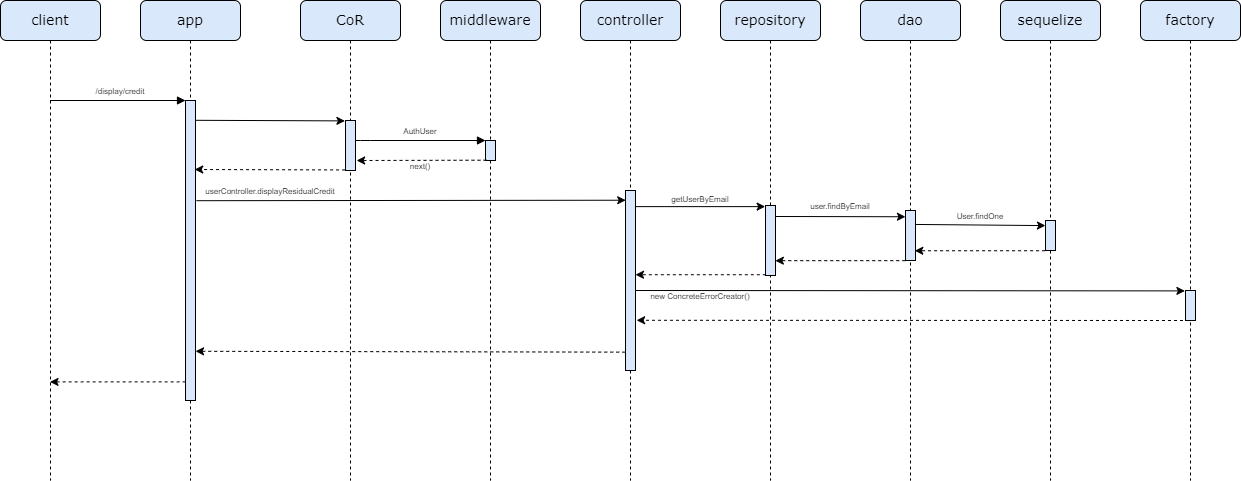

The diagram above was exported from draw.io. Its source (the exported page's mxGraphModel, read from the mxfile embedded in the PNG):
<mxGraphModel dx="1050" dy="557" grid="1" gridSize="10" guides="1" tooltips="1" connect="1" arrows="1" fold="1" page="1" pageScale="1" pageWidth="1100" pageHeight="850" background="none" math="0" shadow="0">
  <root>
    <mxCell id="0" />
    <mxCell id="1" parent="0" />
    <mxCell id="7baba1c4bc27f4b0-2" value="&lt;font style=&quot;font-size: 14px;&quot;&gt;app&lt;/font&gt;" style="shape=umlLifeline;perimeter=lifelinePerimeter;whiteSpace=wrap;html=1;container=1;collapsible=0;recursiveResize=0;outlineConnect=0;rounded=1;shadow=0;comic=0;labelBackgroundColor=none;strokeWidth=1;fontFamily=Verdana;fontSize=12;align=center;fillColor=#dae8fc;strokeColor=#000000;" parent="1" vertex="1">
      <mxGeometry x="240" y="80" width="100" height="480" as="geometry" />
    </mxCell>
    <mxCell id="0iK-NUtsnivw2XBA5Ww8-6" value="" style="html=1;points=[];perimeter=orthogonalPerimeter;rounded=0;shadow=0;comic=0;labelBackgroundColor=none;strokeWidth=1;fontFamily=Verdana;fontSize=12;align=center;fillColor=#dae8fc;strokeColor=#000000;" parent="7baba1c4bc27f4b0-2" vertex="1">
      <mxGeometry x="45" y="100" width="10" height="300" as="geometry" />
    </mxCell>
    <mxCell id="7baba1c4bc27f4b0-3" value="&lt;font style=&quot;font-size: 14px;&quot;&gt;CoR&lt;/font&gt;" style="shape=umlLifeline;perimeter=lifelinePerimeter;whiteSpace=wrap;html=1;container=1;collapsible=0;recursiveResize=0;outlineConnect=0;rounded=1;shadow=0;comic=0;labelBackgroundColor=none;strokeWidth=1;fontFamily=Verdana;fontSize=12;align=center;fillColor=#dae8fc;strokeColor=#000000;" parent="1" vertex="1">
      <mxGeometry x="400" y="80" width="100" height="480" as="geometry" />
    </mxCell>
    <mxCell id="7baba1c4bc27f4b0-13" value="" style="html=1;points=[];perimeter=orthogonalPerimeter;rounded=0;shadow=0;comic=0;labelBackgroundColor=none;strokeWidth=1;fontFamily=Verdana;fontSize=12;align=center;fillColor=#dae8fc;strokeColor=#000000;" parent="7baba1c4bc27f4b0-3" vertex="1">
      <mxGeometry x="45" y="120" width="10" height="50" as="geometry" />
    </mxCell>
    <mxCell id="7baba1c4bc27f4b0-4" value="&lt;font style=&quot;font-size: 14px;&quot;&gt;middleware&lt;/font&gt;" style="shape=umlLifeline;perimeter=lifelinePerimeter;whiteSpace=wrap;html=1;container=1;collapsible=0;recursiveResize=0;outlineConnect=0;rounded=1;shadow=0;comic=0;labelBackgroundColor=none;strokeWidth=1;fontFamily=Verdana;fontSize=12;align=center;fillColor=#dae8fc;strokeColor=#000000;" parent="1" vertex="1">
      <mxGeometry x="540" y="80" width="100" height="480" as="geometry" />
    </mxCell>
    <mxCell id="7baba1c4bc27f4b0-19" value="" style="html=1;points=[];perimeter=orthogonalPerimeter;rounded=0;shadow=0;comic=0;labelBackgroundColor=none;strokeWidth=1;fontFamily=Verdana;fontSize=12;align=center;fillColor=#dae8fc;strokeColor=#000000;" parent="7baba1c4bc27f4b0-4" vertex="1">
      <mxGeometry x="45" y="140" width="10" height="20" as="geometry" />
    </mxCell>
    <mxCell id="7baba1c4bc27f4b0-5" value="&lt;span style=&quot;font-size: 14px;&quot;&gt;controller&lt;/span&gt;" style="shape=umlLifeline;perimeter=lifelinePerimeter;whiteSpace=wrap;html=1;container=1;collapsible=0;recursiveResize=0;outlineConnect=0;rounded=1;shadow=0;comic=0;labelBackgroundColor=none;strokeWidth=1;fontFamily=Verdana;fontSize=12;align=center;fillColor=#dae8fc;strokeColor=#000000;" parent="1" vertex="1">
      <mxGeometry x="680" y="80" width="100" height="480" as="geometry" />
    </mxCell>
    <mxCell id="s3P4rsDwl6qwPSs3HGDm-6" value="" style="html=1;points=[];perimeter=orthogonalPerimeter;rounded=0;shadow=0;comic=0;labelBackgroundColor=none;strokeWidth=1;fontFamily=Verdana;fontSize=12;align=center;fillColor=#dae8fc;strokeColor=#000000;" parent="7baba1c4bc27f4b0-5" vertex="1">
      <mxGeometry x="45" y="190" width="10" height="180" as="geometry" />
    </mxCell>
    <mxCell id="7baba1c4bc27f4b0-6" value="&lt;span style=&quot;font-size: 14px;&quot;&gt;repository&lt;/span&gt;" style="shape=umlLifeline;perimeter=lifelinePerimeter;whiteSpace=wrap;html=1;container=1;collapsible=0;recursiveResize=0;outlineConnect=0;rounded=1;shadow=0;comic=0;labelBackgroundColor=none;strokeWidth=1;fontFamily=Verdana;fontSize=12;align=center;fillColor=#dae8fc;strokeColor=#000000;" parent="1" vertex="1">
      <mxGeometry x="820" y="80" width="100" height="480" as="geometry" />
    </mxCell>
    <mxCell id="s3P4rsDwl6qwPSs3HGDm-11" value="" style="html=1;points=[];perimeter=orthogonalPerimeter;rounded=0;shadow=0;comic=0;labelBackgroundColor=none;strokeWidth=1;fontFamily=Verdana;fontSize=12;align=center;fillColor=#dae8fc;strokeColor=#000000;" parent="7baba1c4bc27f4b0-6" vertex="1">
      <mxGeometry x="45" y="205" width="10" height="70" as="geometry" />
    </mxCell>
    <mxCell id="7baba1c4bc27f4b0-7" value="&lt;span style=&quot;font-size: 14px;&quot;&gt;dao&lt;/span&gt;" style="shape=umlLifeline;perimeter=lifelinePerimeter;whiteSpace=wrap;html=1;container=1;collapsible=0;recursiveResize=0;outlineConnect=0;rounded=1;shadow=0;comic=0;labelBackgroundColor=none;strokeWidth=1;fontFamily=Verdana;fontSize=12;align=center;fillColor=#dae8fc;strokeColor=#000000;" parent="1" vertex="1">
      <mxGeometry x="960" y="80" width="100" height="480" as="geometry" />
    </mxCell>
    <mxCell id="DWyHKrEdcNHEfIf6knAL-7" value="" style="html=1;points=[];perimeter=orthogonalPerimeter;rounded=0;shadow=0;comic=0;labelBackgroundColor=none;strokeWidth=1;fontFamily=Verdana;fontSize=12;align=center;fillColor=#dae8fc;strokeColor=#000000;" parent="7baba1c4bc27f4b0-7" vertex="1">
      <mxGeometry x="45" y="210" width="10" height="50" as="geometry" />
    </mxCell>
    <mxCell id="DWyHKrEdcNHEfIf6knAL-4" value="" style="endArrow=classic;html=1;rounded=0;exitX=1.14;exitY=0.114;exitDx=0;exitDy=0;exitPerimeter=0;entryX=-0.06;entryY=0.013;entryDx=0;entryDy=0;entryPerimeter=0;" parent="7baba1c4bc27f4b0-7" target="vcrSV1b6_RUDtiJ5qFWp-16" edge="1">
      <mxGeometry width="50" height="50" relative="1" as="geometry">
        <mxPoint x="-225" y="290.00000000000006" as="sourcePoint" />
        <mxPoint x="328.0999999999999" y="290.00000000000006" as="targetPoint" />
      </mxGeometry>
    </mxCell>
    <mxCell id="7baba1c4bc27f4b0-8" value="&lt;font style=&quot;font-size: 14px;&quot;&gt;client&lt;/font&gt;" style="shape=umlLifeline;perimeter=lifelinePerimeter;whiteSpace=wrap;html=1;container=1;collapsible=0;recursiveResize=0;outlineConnect=0;rounded=1;shadow=0;comic=0;labelBackgroundColor=none;strokeWidth=1;fontFamily=Verdana;fontSize=12;align=center;fillColor=#dae8fc;strokeColor=#000000;" parent="1" vertex="1">
      <mxGeometry x="100" y="80" width="100" height="480" as="geometry" />
    </mxCell>
    <mxCell id="7baba1c4bc27f4b0-17" value="" style="html=1;verticalAlign=bottom;endArrow=block;labelBackgroundColor=none;fontFamily=Verdana;fontSize=12;edgeStyle=elbowEdgeStyle;elbow=vertical;" parent="1" source="7baba1c4bc27f4b0-13" edge="1">
      <mxGeometry relative="1" as="geometry">
        <mxPoint x="510" y="220" as="sourcePoint" />
        <Array as="points">
          <mxPoint x="460" y="220" />
        </Array>
        <mxPoint x="585" y="220" as="targetPoint" />
      </mxGeometry>
    </mxCell>
    <mxCell id="7baba1c4bc27f4b0-11" value="" style="html=1;verticalAlign=bottom;endArrow=block;entryX=0;entryY=0;labelBackgroundColor=none;fontFamily=Verdana;fontSize=12;edgeStyle=elbowEdgeStyle;elbow=vertical;" parent="1" source="7baba1c4bc27f4b0-8" edge="1">
      <mxGeometry relative="1" as="geometry">
        <mxPoint x="155" y="180" as="sourcePoint" />
        <mxPoint x="285" y="180" as="targetPoint" />
      </mxGeometry>
    </mxCell>
    <mxCell id="0iK-NUtsnivw2XBA5Ww8-13" value="&lt;font style=&quot;font-size: 8px;&quot;&gt;next()&lt;/font&gt;" style="text;html=1;align=center;verticalAlign=middle;whiteSpace=wrap;rounded=0;" parent="1" vertex="1">
      <mxGeometry x="490" y="240" width="60" height="10" as="geometry" />
    </mxCell>
    <mxCell id="s3P4rsDwl6qwPSs3HGDm-2" value="" style="endArrow=classic;html=1;rounded=0;exitX=0.1;exitY=0.985;exitDx=0;exitDy=0;exitPerimeter=0;dashed=1;entryX=1.113;entryY=0.8;entryDx=0;entryDy=0;entryPerimeter=0;" parent="1" source="7baba1c4bc27f4b0-19" target="7baba1c4bc27f4b0-13" edge="1">
      <mxGeometry width="50" height="50" relative="1" as="geometry">
        <mxPoint x="490" y="290" as="sourcePoint" />
        <mxPoint x="460" y="260" as="targetPoint" />
      </mxGeometry>
    </mxCell>
    <mxCell id="s3P4rsDwl6qwPSs3HGDm-13" value="&lt;span style=&quot;font-size: 14px;&quot;&gt;factory&lt;/span&gt;" style="shape=umlLifeline;perimeter=lifelinePerimeter;whiteSpace=wrap;html=1;container=1;collapsible=0;recursiveResize=0;outlineConnect=0;rounded=1;shadow=0;comic=0;labelBackgroundColor=none;strokeWidth=1;fontFamily=Verdana;fontSize=12;align=center;fillColor=#dae8fc;strokeColor=#000000;size=40;" parent="1" vertex="1">
      <mxGeometry x="1240" y="80" width="100" height="480" as="geometry" />
    </mxCell>
    <mxCell id="vcrSV1b6_RUDtiJ5qFWp-16" value="" style="html=1;points=[];perimeter=orthogonalPerimeter;rounded=0;shadow=0;comic=0;labelBackgroundColor=none;strokeWidth=1;fontFamily=Verdana;fontSize=12;align=center;fillColor=#dae8fc;strokeColor=#000000;" parent="s3P4rsDwl6qwPSs3HGDm-13" vertex="1">
      <mxGeometry x="45" y="290" width="10" height="30" as="geometry" />
    </mxCell>
    <mxCell id="k5Sk7PxG1oXhV_y7LKwQ-1" value="&lt;span style=&quot;font-size: 14px;&quot;&gt;sequelize&lt;/span&gt;" style="shape=umlLifeline;perimeter=lifelinePerimeter;whiteSpace=wrap;html=1;container=1;collapsible=0;recursiveResize=0;outlineConnect=0;rounded=1;shadow=0;comic=0;labelBackgroundColor=none;strokeWidth=1;fontFamily=Verdana;fontSize=12;align=center;fillColor=#dae8fc;strokeColor=#000000;size=40;" parent="1" vertex="1">
      <mxGeometry x="1100" y="80" width="100" height="480" as="geometry" />
    </mxCell>
    <mxCell id="k5Sk7PxG1oXhV_y7LKwQ-3" value="" style="html=1;points=[];perimeter=orthogonalPerimeter;rounded=0;shadow=0;comic=0;labelBackgroundColor=none;strokeWidth=1;fontFamily=Verdana;fontSize=12;align=center;fillColor=#dae8fc;strokeColor=#000000;" parent="k5Sk7PxG1oXhV_y7LKwQ-1" vertex="1">
      <mxGeometry x="45" y="220" width="10" height="30" as="geometry" />
    </mxCell>
    <mxCell id="vcrSV1b6_RUDtiJ5qFWp-1" value="&lt;font style=&quot;font-size: 8px;&quot;&gt;/display/credit&lt;/font&gt;" style="text;html=1;align=center;verticalAlign=middle;whiteSpace=wrap;rounded=0;" parent="1" vertex="1">
      <mxGeometry x="190" y="160" width="60" height="20" as="geometry" />
    </mxCell>
    <mxCell id="vcrSV1b6_RUDtiJ5qFWp-2" value="" style="endArrow=classic;html=1;rounded=0;exitX=1.028;exitY=0.066;exitDx=0;exitDy=0;exitPerimeter=0;entryX=-0.057;entryY=0.008;entryDx=0;entryDy=0;entryPerimeter=0;" parent="1" source="0iK-NUtsnivw2XBA5Ww8-6" target="7baba1c4bc27f4b0-13" edge="1">
      <mxGeometry width="50" height="50" relative="1" as="geometry">
        <mxPoint x="340" y="210" as="sourcePoint" />
        <mxPoint x="390" y="160" as="targetPoint" />
      </mxGeometry>
    </mxCell>
    <mxCell id="vcrSV1b6_RUDtiJ5qFWp-3" value="&lt;font style=&quot;font-size: 8px;&quot;&gt;AuthUser&lt;/font&gt;" style="text;html=1;align=center;verticalAlign=middle;whiteSpace=wrap;rounded=0;" parent="1" vertex="1">
      <mxGeometry x="490" y="200" width="60" height="20" as="geometry" />
    </mxCell>
    <mxCell id="vcrSV1b6_RUDtiJ5qFWp-4" value="" style="endArrow=classic;html=1;rounded=0;exitX=-0.044;exitY=0.989;exitDx=0;exitDy=0;exitPerimeter=0;entryX=0.923;entryY=0.23;entryDx=0;entryDy=0;entryPerimeter=0;dashed=1;" parent="1" source="7baba1c4bc27f4b0-13" target="0iK-NUtsnivw2XBA5Ww8-6" edge="1">
      <mxGeometry width="50" height="50" relative="1" as="geometry">
        <mxPoint x="360" y="260" as="sourcePoint" />
        <mxPoint x="350" y="240" as="targetPoint" />
      </mxGeometry>
    </mxCell>
    <mxCell id="vcrSV1b6_RUDtiJ5qFWp-5" value="" style="endArrow=classic;html=1;rounded=0;exitX=1.1;exitY=0.334;exitDx=0;exitDy=0;exitPerimeter=0;entryX=0.02;entryY=0.054;entryDx=0;entryDy=0;entryPerimeter=0;" parent="1" source="0iK-NUtsnivw2XBA5Ww8-6" target="s3P4rsDwl6qwPSs3HGDm-6" edge="1">
      <mxGeometry width="50" height="50" relative="1" as="geometry">
        <mxPoint x="460" y="350" as="sourcePoint" />
        <mxPoint x="720" y="280" as="targetPoint" />
      </mxGeometry>
    </mxCell>
    <mxCell id="vcrSV1b6_RUDtiJ5qFWp-6" value="&lt;font style=&quot;font-size: 8px;&quot;&gt;userController.displayResidualCredit&lt;/font&gt;" style="text;html=1;align=center;verticalAlign=middle;whiteSpace=wrap;rounded=0;" parent="1" vertex="1">
      <mxGeometry x="340" y="260" width="60" height="20" as="geometry" />
    </mxCell>
    <mxCell id="vcrSV1b6_RUDtiJ5qFWp-7" value="" style="endArrow=classic;html=1;rounded=0;entryX=-0.033;entryY=0.016;entryDx=0;entryDy=0;entryPerimeter=0;" parent="1" source="s3P4rsDwl6qwPSs3HGDm-6" target="s3P4rsDwl6qwPSs3HGDm-11" edge="1">
      <mxGeometry width="50" height="50" relative="1" as="geometry">
        <mxPoint x="790" y="320" as="sourcePoint" />
        <mxPoint x="840" y="270" as="targetPoint" />
      </mxGeometry>
    </mxCell>
    <mxCell id="vcrSV1b6_RUDtiJ5qFWp-8" value="&lt;font style=&quot;font-size: 8px;&quot;&gt;getUserByEmail&lt;/font&gt;" style="text;html=1;align=center;verticalAlign=middle;whiteSpace=wrap;rounded=0;" parent="1" vertex="1">
      <mxGeometry x="770" y="270" width="60" height="15" as="geometry" />
    </mxCell>
    <mxCell id="vcrSV1b6_RUDtiJ5qFWp-9" value="" style="endArrow=classic;html=1;rounded=0;exitX=1.007;exitY=0.157;exitDx=0;exitDy=0;exitPerimeter=0;entryX=-0.007;entryY=0.125;entryDx=0;entryDy=0;entryPerimeter=0;" parent="1" source="s3P4rsDwl6qwPSs3HGDm-11" target="DWyHKrEdcNHEfIf6knAL-7" edge="1">
      <mxGeometry width="50" height="50" relative="1" as="geometry">
        <mxPoint x="910" y="285" as="sourcePoint" />
        <mxPoint x="960" y="235" as="targetPoint" />
      </mxGeometry>
    </mxCell>
    <mxCell id="vcrSV1b6_RUDtiJ5qFWp-10" value="&lt;font style=&quot;font-size: 8px;&quot;&gt;user.findByEmail&lt;/font&gt;" style="text;html=1;align=center;verticalAlign=middle;whiteSpace=wrap;rounded=0;" parent="1" vertex="1">
      <mxGeometry x="910" y="280" width="60" height="10" as="geometry" />
    </mxCell>
    <mxCell id="vcrSV1b6_RUDtiJ5qFWp-11" value="" style="endArrow=classic;html=1;rounded=0;exitX=1.005;exitY=0.279;exitDx=0;exitDy=0;exitPerimeter=0;entryX=-0.005;entryY=0.17;entryDx=0;entryDy=0;entryPerimeter=0;" parent="1" source="DWyHKrEdcNHEfIf6knAL-7" target="k5Sk7PxG1oXhV_y7LKwQ-3" edge="1">
      <mxGeometry width="50" height="50" relative="1" as="geometry">
        <mxPoint x="1050" y="310" as="sourcePoint" />
        <mxPoint x="1100" y="260" as="targetPoint" />
      </mxGeometry>
    </mxCell>
    <mxCell id="vcrSV1b6_RUDtiJ5qFWp-12" value="&lt;font style=&quot;font-size: 8px;&quot;&gt;User.findOne&lt;/font&gt;" style="text;html=1;align=center;verticalAlign=middle;whiteSpace=wrap;rounded=0;" parent="1" vertex="1">
      <mxGeometry x="1050" y="290" width="60" height="10" as="geometry" />
    </mxCell>
    <mxCell id="vcrSV1b6_RUDtiJ5qFWp-13" value="" style="endArrow=classic;html=1;rounded=0;entryX=0.929;entryY=0.805;entryDx=0;entryDy=0;entryPerimeter=0;exitX=-0.043;exitY=1.008;exitDx=0;exitDy=0;exitPerimeter=0;dashed=1;" parent="1" source="k5Sk7PxG1oXhV_y7LKwQ-3" target="DWyHKrEdcNHEfIf6knAL-7" edge="1">
      <mxGeometry width="50" height="50" relative="1" as="geometry">
        <mxPoint x="1070" y="380" as="sourcePoint" />
        <mxPoint x="1120" y="330" as="targetPoint" />
      </mxGeometry>
    </mxCell>
    <mxCell id="vcrSV1b6_RUDtiJ5qFWp-14" value="" style="endArrow=classic;html=1;rounded=0;exitX=-0.024;exitY=1.003;exitDx=0;exitDy=0;exitPerimeter=0;entryX=0.986;entryY=0.788;entryDx=0;entryDy=0;entryPerimeter=0;dashed=1;" parent="1" source="DWyHKrEdcNHEfIf6knAL-7" target="s3P4rsDwl6qwPSs3HGDm-11" edge="1">
      <mxGeometry width="50" height="50" relative="1" as="geometry">
        <mxPoint x="915" y="340" as="sourcePoint" />
        <mxPoint x="965" y="290" as="targetPoint" />
      </mxGeometry>
    </mxCell>
    <mxCell id="vcrSV1b6_RUDtiJ5qFWp-15" value="" style="endArrow=classic;html=1;rounded=0;exitX=0.033;exitY=0.989;exitDx=0;exitDy=0;exitPerimeter=0;dashed=1;" parent="1" source="s3P4rsDwl6qwPSs3HGDm-11" target="s3P4rsDwl6qwPSs3HGDm-6" edge="1">
      <mxGeometry width="50" height="50" relative="1" as="geometry">
        <mxPoint x="780" y="340" as="sourcePoint" />
        <mxPoint x="830" y="290" as="targetPoint" />
      </mxGeometry>
    </mxCell>
    <mxCell id="DWyHKrEdcNHEfIf6knAL-5" value="" style="endArrow=classic;html=1;rounded=0;exitX=0.18;exitY=0.75;exitDx=0;exitDy=0;exitPerimeter=0;dashed=1;entryX=1.113;entryY=0.721;entryDx=0;entryDy=0;entryPerimeter=0;" parent="1" target="s3P4rsDwl6qwPSs3HGDm-6" edge="1">
      <mxGeometry width="50" height="50" relative="1" as="geometry">
        <mxPoint x="1288.5" y="400" as="sourcePoint" />
        <mxPoint x="731.5" y="400" as="targetPoint" />
      </mxGeometry>
    </mxCell>
    <mxCell id="vcrSV1b6_RUDtiJ5qFWp-17" value="&lt;font style=&quot;font-size: 8px;&quot;&gt;new ConcreteErrorCreator()&lt;/font&gt;" style="text;html=1;align=center;verticalAlign=middle;whiteSpace=wrap;rounded=0;" parent="1" vertex="1">
      <mxGeometry x="745" y="370" width="110" height="10" as="geometry" />
    </mxCell>
    <mxCell id="vcrSV1b6_RUDtiJ5qFWp-18" value="" style="endArrow=classic;html=1;rounded=0;exitX=-0.024;exitY=0.898;exitDx=0;exitDy=0;exitPerimeter=0;entryX=1.005;entryY=0.836;entryDx=0;entryDy=0;entryPerimeter=0;dashed=1;" parent="1" source="s3P4rsDwl6qwPSs3HGDm-6" target="0iK-NUtsnivw2XBA5Ww8-6" edge="1">
      <mxGeometry width="50" height="50" relative="1" as="geometry">
        <mxPoint x="500" y="425" as="sourcePoint" />
        <mxPoint x="550" y="375" as="targetPoint" />
      </mxGeometry>
    </mxCell>
    <mxCell id="vcrSV1b6_RUDtiJ5qFWp-19" value="" style="endArrow=classic;html=1;rounded=0;exitX=0.014;exitY=0.938;exitDx=0;exitDy=0;exitPerimeter=0;dashed=1;" parent="1" source="0iK-NUtsnivw2XBA5Ww8-6" target="7baba1c4bc27f4b0-8" edge="1">
      <mxGeometry width="50" height="50" relative="1" as="geometry">
        <mxPoint x="195" y="450" as="sourcePoint" />
        <mxPoint x="245" y="400" as="targetPoint" />
      </mxGeometry>
    </mxCell>
  </root>
</mxGraphModel>